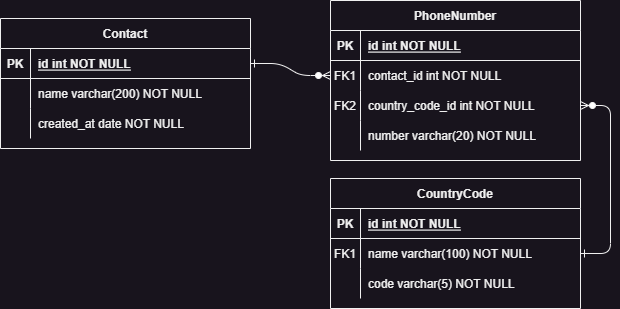

The diagram above was exported from draw.io. Its source (the exported page's mxGraphModel, read from the mxfile embedded in the PNG):
<mxGraphModel dx="1886" dy="1706" grid="1" gridSize="10" guides="1" tooltips="1" connect="1" arrows="1" fold="1" page="1" pageScale="1" pageWidth="850" pageHeight="1100" math="0" shadow="0" extFonts="Permanent Marker^https://fonts.googleapis.com/css?family=Permanent+Marker">
  <root>
    <mxCell id="0" />
    <mxCell id="1" parent="0" />
    <mxCell id="2" value="" style="edgeStyle=entityRelationEdgeStyle;endArrow=ERzeroToMany;startArrow=ERone;endFill=1;startFill=0;" edge="1" source="27" target="7" parent="1">
      <mxGeometry width="100" height="100" relative="1" as="geometry">
        <mxPoint x="340" y="720" as="sourcePoint" />
        <mxPoint x="440" y="620" as="targetPoint" />
      </mxGeometry>
    </mxCell>
    <mxCell id="3" value="PhoneNumber" style="shape=table;startSize=30;container=1;collapsible=1;childLayout=tableLayout;fixedRows=1;rowLines=0;fontStyle=1;align=center;resizeLast=1;" vertex="1" parent="1">
      <mxGeometry x="450" y="102" width="250" height="160" as="geometry" />
    </mxCell>
    <mxCell id="4" value="" style="shape=partialRectangle;collapsible=0;dropTarget=0;pointerEvents=0;fillColor=none;points=[[0,0.5],[1,0.5]];portConstraint=eastwest;top=0;left=0;right=0;bottom=1;" vertex="1" parent="3">
      <mxGeometry y="30" width="250" height="30" as="geometry" />
    </mxCell>
    <mxCell id="5" value="PK" style="shape=partialRectangle;overflow=hidden;connectable=0;fillColor=none;top=0;left=0;bottom=0;right=0;fontStyle=1;" vertex="1" parent="4">
      <mxGeometry width="30" height="30" as="geometry">
        <mxRectangle width="30" height="30" as="alternateBounds" />
      </mxGeometry>
    </mxCell>
    <mxCell id="6" value="id int NOT NULL " style="shape=partialRectangle;overflow=hidden;connectable=0;fillColor=none;top=0;left=0;bottom=0;right=0;align=left;spacingLeft=6;fontStyle=5;" vertex="1" parent="4">
      <mxGeometry x="30" width="220" height="30" as="geometry">
        <mxRectangle width="220" height="30" as="alternateBounds" />
      </mxGeometry>
    </mxCell>
    <mxCell id="7" value="" style="shape=partialRectangle;collapsible=0;dropTarget=0;pointerEvents=0;fillColor=none;points=[[0,0.5],[1,0.5]];portConstraint=eastwest;top=0;left=0;right=0;bottom=0;" vertex="1" parent="3">
      <mxGeometry y="60" width="250" height="30" as="geometry" />
    </mxCell>
    <mxCell id="8" value="FK1" style="shape=partialRectangle;overflow=hidden;connectable=0;fillColor=none;top=0;left=0;bottom=0;right=0;" vertex="1" parent="7">
      <mxGeometry width="30" height="30" as="geometry">
        <mxRectangle width="30" height="30" as="alternateBounds" />
      </mxGeometry>
    </mxCell>
    <mxCell id="9" value="contact_id int NOT NULL" style="shape=partialRectangle;overflow=hidden;connectable=0;fillColor=none;top=0;left=0;bottom=0;right=0;align=left;spacingLeft=6;" vertex="1" parent="7">
      <mxGeometry x="30" width="220" height="30" as="geometry">
        <mxRectangle width="220" height="30" as="alternateBounds" />
      </mxGeometry>
    </mxCell>
    <mxCell id="10" value="" style="shape=partialRectangle;collapsible=0;dropTarget=0;pointerEvents=0;fillColor=none;points=[[0,0.5],[1,0.5]];portConstraint=eastwest;top=0;left=0;right=0;bottom=0;" vertex="1" parent="3">
      <mxGeometry y="90" width="250" height="30" as="geometry" />
    </mxCell>
    <mxCell id="11" value="FK2" style="shape=partialRectangle;overflow=hidden;connectable=0;fillColor=none;top=0;left=0;bottom=0;right=0;" vertex="1" parent="10">
      <mxGeometry width="30" height="30" as="geometry">
        <mxRectangle width="30" height="30" as="alternateBounds" />
      </mxGeometry>
    </mxCell>
    <mxCell id="12" value="country_code_id int NOT NULL" style="shape=partialRectangle;overflow=hidden;connectable=0;fillColor=none;top=0;left=0;bottom=0;right=0;align=left;spacingLeft=6;" vertex="1" parent="10">
      <mxGeometry x="30" width="220" height="30" as="geometry">
        <mxRectangle width="220" height="30" as="alternateBounds" />
      </mxGeometry>
    </mxCell>
    <mxCell id="13" style="shape=partialRectangle;collapsible=0;dropTarget=0;pointerEvents=0;fillColor=none;points=[[0,0.5],[1,0.5]];portConstraint=eastwest;top=0;left=0;right=0;bottom=0;" vertex="1" parent="3">
      <mxGeometry y="120" width="250" height="30" as="geometry" />
    </mxCell>
    <mxCell id="14" style="shape=partialRectangle;overflow=hidden;connectable=0;fillColor=none;top=0;left=0;bottom=0;right=0;" vertex="1" parent="13">
      <mxGeometry width="30" height="30" as="geometry">
        <mxRectangle width="30" height="30" as="alternateBounds" />
      </mxGeometry>
    </mxCell>
    <mxCell id="15" value="number varchar(20) NOT NULL" style="shape=partialRectangle;overflow=hidden;connectable=0;fillColor=none;top=0;left=0;bottom=0;right=0;align=left;spacingLeft=6;" vertex="1" parent="13">
      <mxGeometry x="30" width="220" height="30" as="geometry">
        <mxRectangle width="220" height="30" as="alternateBounds" />
      </mxGeometry>
    </mxCell>
    <mxCell id="16" value="CountryCode" style="shape=table;startSize=30;container=1;collapsible=1;childLayout=tableLayout;fixedRows=1;rowLines=0;fontStyle=1;align=center;resizeLast=1;" vertex="1" parent="1">
      <mxGeometry x="450" y="280" width="250" height="129.99999999999955" as="geometry" />
    </mxCell>
    <mxCell id="17" value="" style="shape=partialRectangle;collapsible=0;dropTarget=0;pointerEvents=0;fillColor=none;points=[[0,0.5],[1,0.5]];portConstraint=eastwest;top=0;left=0;right=0;bottom=1;" vertex="1" parent="16">
      <mxGeometry y="30" width="250" height="30" as="geometry" />
    </mxCell>
    <mxCell id="18" value="PK" style="shape=partialRectangle;overflow=hidden;connectable=0;fillColor=none;top=0;left=0;bottom=0;right=0;fontStyle=1;" vertex="1" parent="17">
      <mxGeometry width="30" height="30" as="geometry">
        <mxRectangle width="30" height="30" as="alternateBounds" />
      </mxGeometry>
    </mxCell>
    <mxCell id="19" value="id int NOT NULL " style="shape=partialRectangle;overflow=hidden;connectable=0;fillColor=none;top=0;left=0;bottom=0;right=0;align=left;spacingLeft=6;fontStyle=5;" vertex="1" parent="17">
      <mxGeometry x="30" width="220" height="30" as="geometry">
        <mxRectangle width="220" height="30" as="alternateBounds" />
      </mxGeometry>
    </mxCell>
    <mxCell id="20" value="" style="shape=partialRectangle;collapsible=0;dropTarget=0;pointerEvents=0;fillColor=none;points=[[0,0.5],[1,0.5]];portConstraint=eastwest;top=0;left=0;right=0;bottom=0;" vertex="1" parent="16">
      <mxGeometry y="60" width="250" height="30" as="geometry" />
    </mxCell>
    <mxCell id="21" value="FK1" style="shape=partialRectangle;overflow=hidden;connectable=0;fillColor=none;top=0;left=0;bottom=0;right=0;" vertex="1" parent="20">
      <mxGeometry width="30" height="30" as="geometry">
        <mxRectangle width="30" height="30" as="alternateBounds" />
      </mxGeometry>
    </mxCell>
    <mxCell id="22" value="name varchar(100) NOT NULL" style="shape=partialRectangle;overflow=hidden;connectable=0;fillColor=none;top=0;left=0;bottom=0;right=0;align=left;spacingLeft=6;" vertex="1" parent="20">
      <mxGeometry x="30" width="220" height="30" as="geometry">
        <mxRectangle width="220" height="30" as="alternateBounds" />
      </mxGeometry>
    </mxCell>
    <mxCell id="23" value="" style="shape=partialRectangle;collapsible=0;dropTarget=0;pointerEvents=0;fillColor=none;points=[[0,0.5],[1,0.5]];portConstraint=eastwest;top=0;left=0;right=0;bottom=0;" vertex="1" parent="16">
      <mxGeometry y="90" width="250" height="30" as="geometry" />
    </mxCell>
    <mxCell id="24" value="" style="shape=partialRectangle;overflow=hidden;connectable=0;fillColor=none;top=0;left=0;bottom=0;right=0;" vertex="1" parent="23">
      <mxGeometry width="30" height="30" as="geometry">
        <mxRectangle width="30" height="30" as="alternateBounds" />
      </mxGeometry>
    </mxCell>
    <mxCell id="25" value="code varchar(5) NOT NULL" style="shape=partialRectangle;overflow=hidden;connectable=0;fillColor=none;top=0;left=0;bottom=0;right=0;align=left;spacingLeft=6;" vertex="1" parent="23">
      <mxGeometry x="30" width="220" height="30" as="geometry">
        <mxRectangle width="220" height="30" as="alternateBounds" />
      </mxGeometry>
    </mxCell>
    <mxCell id="26" value="Contact" style="shape=table;startSize=30;container=1;collapsible=1;childLayout=tableLayout;fixedRows=1;rowLines=0;fontStyle=1;align=center;resizeLast=1;" vertex="1" parent="1">
      <mxGeometry x="120" y="120" width="250" height="130" as="geometry" />
    </mxCell>
    <mxCell id="27" value="" style="shape=partialRectangle;collapsible=0;dropTarget=0;pointerEvents=0;fillColor=none;points=[[0,0.5],[1,0.5]];portConstraint=eastwest;top=0;left=0;right=0;bottom=1;" vertex="1" parent="26">
      <mxGeometry y="30" width="250" height="30" as="geometry" />
    </mxCell>
    <mxCell id="28" value="PK" style="shape=partialRectangle;overflow=hidden;connectable=0;fillColor=none;top=0;left=0;bottom=0;right=0;fontStyle=1;" vertex="1" parent="27">
      <mxGeometry width="30" height="30" as="geometry">
        <mxRectangle width="30" height="30" as="alternateBounds" />
      </mxGeometry>
    </mxCell>
    <mxCell id="29" value="id int NOT NULL " style="shape=partialRectangle;overflow=hidden;connectable=0;fillColor=none;top=0;left=0;bottom=0;right=0;align=left;spacingLeft=6;fontStyle=5;" vertex="1" parent="27">
      <mxGeometry x="30" width="220" height="30" as="geometry">
        <mxRectangle width="220" height="30" as="alternateBounds" />
      </mxGeometry>
    </mxCell>
    <mxCell id="30" value="" style="shape=partialRectangle;collapsible=0;dropTarget=0;pointerEvents=0;fillColor=none;points=[[0,0.5],[1,0.5]];portConstraint=eastwest;top=0;left=0;right=0;bottom=0;" vertex="1" parent="26">
      <mxGeometry y="60" width="250" height="30" as="geometry" />
    </mxCell>
    <mxCell id="31" value="" style="shape=partialRectangle;overflow=hidden;connectable=0;fillColor=none;top=0;left=0;bottom=0;right=0;" vertex="1" parent="30">
      <mxGeometry width="30" height="30" as="geometry">
        <mxRectangle width="30" height="30" as="alternateBounds" />
      </mxGeometry>
    </mxCell>
    <mxCell id="32" value="name varchar(200) NOT NULL" style="shape=partialRectangle;overflow=hidden;connectable=0;fillColor=none;top=0;left=0;bottom=0;right=0;align=left;spacingLeft=6;" vertex="1" parent="30">
      <mxGeometry x="30" width="220" height="30" as="geometry">
        <mxRectangle width="220" height="30" as="alternateBounds" />
      </mxGeometry>
    </mxCell>
    <mxCell id="33" value="" style="shape=partialRectangle;collapsible=0;dropTarget=0;pointerEvents=0;fillColor=none;points=[[0,0.5],[1,0.5]];portConstraint=eastwest;top=0;left=0;right=0;bottom=0;" vertex="1" parent="26">
      <mxGeometry y="90" width="250" height="30" as="geometry" />
    </mxCell>
    <mxCell id="34" value="" style="shape=partialRectangle;overflow=hidden;connectable=0;fillColor=none;top=0;left=0;bottom=0;right=0;" vertex="1" parent="33">
      <mxGeometry width="30" height="30" as="geometry">
        <mxRectangle width="30" height="30" as="alternateBounds" />
      </mxGeometry>
    </mxCell>
    <mxCell id="35" value="created_at date NOT NULL" style="shape=partialRectangle;overflow=hidden;connectable=0;fillColor=none;top=0;left=0;bottom=0;right=0;align=left;spacingLeft=6;" vertex="1" parent="33">
      <mxGeometry x="30" width="220" height="30" as="geometry">
        <mxRectangle width="220" height="30" as="alternateBounds" />
      </mxGeometry>
    </mxCell>
    <mxCell id="36" value="" style="edgeStyle=entityRelationEdgeStyle;endArrow=ERzeroToMany;startArrow=ERone;endFill=1;startFill=0;entryX=1;entryY=0.5;entryDx=0;entryDy=0;" edge="1" source="20" target="10" parent="1">
      <mxGeometry width="100" height="100" relative="1" as="geometry">
        <mxPoint x="460" y="205" as="sourcePoint" />
        <mxPoint x="400" y="180" as="targetPoint" />
      </mxGeometry>
    </mxCell>
  </root>
</mxGraphModel>